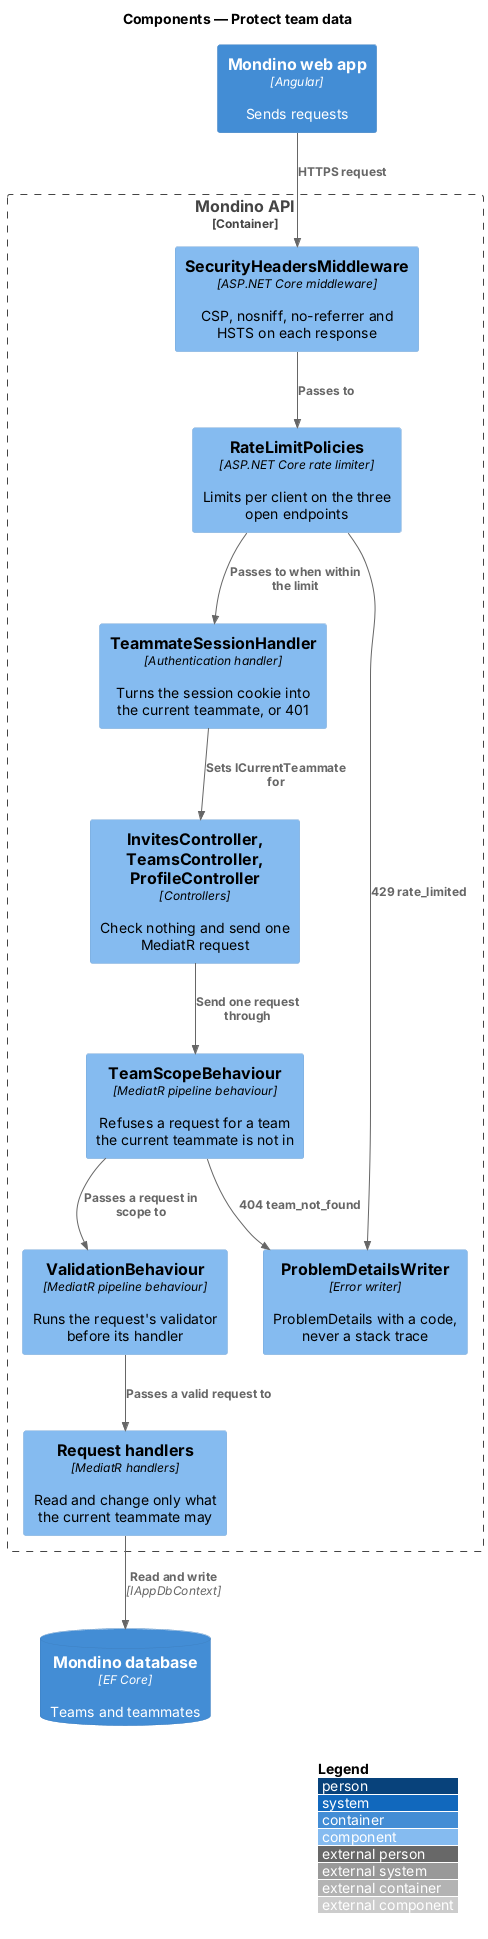

The diagram above was rendered by PlantUML. Its source (embedded in the PNG):
@startuml
!include <C4/C4_Component>
LAYOUT_WITH_LEGEND()
title Components — Protect team data

Container(spa, "Mondino web app", "Angular", "Sends requests")
Container_Boundary(api, "Mondino API") {
  Component(headers, "SecurityHeadersMiddleware", "ASP.NET Core middleware", "CSP, nosniff, no-referrer and HSTS on each response")
  Component(limits, "RateLimitPolicies", "ASP.NET Core rate limiter", "Limits per client on the three open endpoints")
  Component(session, "TeammateSessionHandler", "Authentication handler", "Turns the session cookie into the current teammate, or 401")
  Component(controllers, "InvitesController, TeamsController, ProfileController", "Controllers", "Check nothing and send one MediatR request")
  Component(scope, "TeamScopeBehaviour", "MediatR pipeline behaviour", "Refuses a request for a team the current teammate is not in")
  Component(validation, "ValidationBehaviour", "MediatR pipeline behaviour", "Runs the request's validator before its handler")
  Component(handlers, "Request handlers", "MediatR handlers", "Read and change only what the current teammate may")
  Component(problems, "ProblemDetailsWriter", "Error writer", "ProblemDetails with a code, never a stack trace")
}
ContainerDb(db, "Mondino database", "EF Core", "Teams and teammates")
Rel(spa, headers, "HTTPS request")
Rel(headers, limits, "Passes to")
Rel(limits, session, "Passes to when within the limit")
Rel(session, controllers, "Sets ICurrentTeammate for")
Rel(controllers, scope, "Send one request through")
Rel(scope, validation, "Passes a request in scope to")
Rel(validation, handlers, "Passes a valid request to")
Rel(handlers, db, "Read and write", "IAppDbContext")
Rel(scope, problems, "404 team_not_found")
Rel(limits, problems, "429 rate_limited")
@enduml